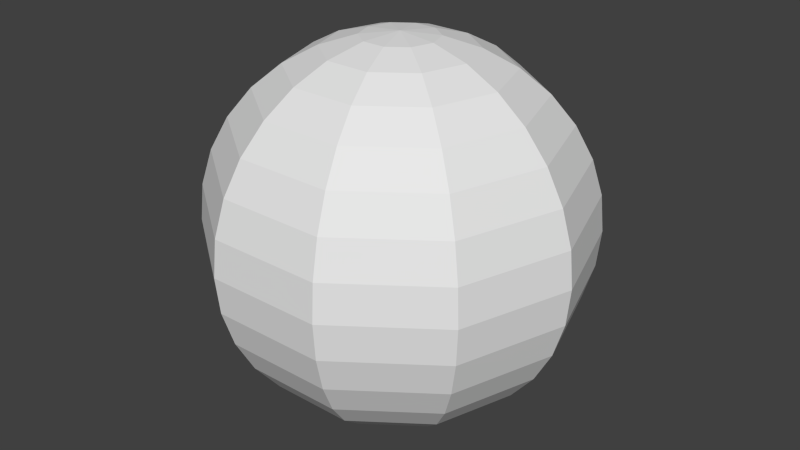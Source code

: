 # Source: giant_rubber_band_ball.blend  (saved by Blender 2.70.0; exported with 4.5.12 LTS)
import bpy
from mathutils import Matrix  # noqa: F401  (used for matrix-valued properties, if any)

bpy.ops.wm.read_factory_settings(use_empty=True)
scene = bpy.context.scene
scene.name = 'Scene'

# ---- collections
col_collection_1 = bpy.data.collections.new('Collection 1'); scene.collection.children.link(col_collection_1)

# ---- world
world_world = bpy.data.worlds.new('World'); scene.world = world_world
world_world.color = (0.05088, 0.05088, 0.05088)
world_world.use_sun_shadow = False
world_world.sun_shadow_jitter_overblur = 0.0
world_world.cycles.sampling_method = 'MANUAL'
world_world.cycles.sample_map_resolution = 256

# ---- meshes
me_sphere = bpy.data.meshes.new('Sphere')
me_sphere.from_pydata([(-0.7071, 0.0, -0.7071), (-0.3827, 0.0, -0.9239), (-0.1578, 0.1147, 0.9808), (-0.3096, 0.2249, 0.9239), (-0.4495, 0.3266, 0.8315), (-0.5721, 0.4156, 0.7071), (-0.6727, 0.4887, 0.5556), (-0.7474, 0.543, 0.3827), (-0.7935, 0.5765, 0.1951), (-0.809, 0.5878, 7.55e-08), (-0.7935, 0.5765, -0.1951), (-0.7474, 0.543, -0.3827), (-0.6727, 0.4887, -0.5556), (-0.5721, 0.4156, -0.7071), (-0.4495, 0.3266, -0.8315), (-0.3096, 0.2249, -0.9239), (-0.1578, 0.1147, -0.9808), (-0.06029, 0.1855, 0.9808), (-0.1183, 0.364, 0.9239), (-0.1717, 0.5284, 0.8315), (-0.2185, 0.6725, 0.7071), (-0.2569, 0.7908, 0.5556), (-0.2855, 0.8787, 0.3827), (-0.3031, 0.9328, 0.1951), (-0.309, 0.9511, 7.55e-08), (-0.3031, 0.9328, -0.1951), (-0.2855, 0.8787, -0.3827), (-0.2569, 0.7908, -0.5556), (-0.2185, 0.6725, -0.7071), (-0.1717, 0.5284, -0.8315), (-0.1183, 0.364, -0.9239), (-0.06029, 0.1855, -0.9808), (0.06029, 0.1855, 0.9808), (0.1183, 0.364, 0.9239), (0.1717, 0.5284, 0.8315), (0.2185, 0.6725, 0.7071), (0.2569, 0.7908, 0.5556), (0.2855, 0.8787, 0.3827), (0.3031, 0.9328, 0.1951), (0.309, 0.9511, 7.55e-08), (0.3031, 0.9328, -0.1951), (0.2855, 0.8787, -0.3827), (0.2569, 0.7908, -0.5556), (0.2185, 0.6725, -0.7071), (0.1717, 0.5284, -0.8315), (0.1183, 0.364, -0.9239), (0.06029, 0.1855, -0.9808), (0.1578, 0.1147, 0.9808), (0.3096, 0.2249, 0.9239), (0.4495, 0.3266, 0.8315), (0.5721, 0.4156, 0.7071), (0.6727, 0.4887, 0.5556), (0.7474, 0.543, 0.3827), (0.7935, 0.5765, 0.1951), (0.809, 0.5878, 7.55e-08), (0.7935, 0.5765, -0.1951), (0.7474, 0.543, -0.3827), (0.6727, 0.4887, -0.5556), (0.5721, 0.4156, -0.7071), (0.4495, 0.3266, -0.8315), (0.3096, 0.2249, -0.9239), (0.1578, 0.1147, -0.9808), (0.1951, 2.016e-08, 0.9808), (0.3827, 2.761e-08, 0.9239), (0.5556, 1.271e-08, 0.8315), (0.7071, 4.251e-08, 0.7071), (0.8315, 1.271e-08, 0.5556), (0.9239, 1.021e-07, 0.3827), (0.9808, 7.232e-08, 0.1951), (1.0, 1.319e-07, 7.55e-08), (0.9808, 1.021e-07, -0.1951), (0.9239, 4.251e-08, -0.3827), (0.8315, 1.271e-08, -0.5556), (0.7071, 4.251e-08, -0.7071), (0.5556, 7.232e-08, -0.8315), (0.3827, 4.251e-08, -0.9239), (0.1951, 1.271e-08, -0.9808), (0.1578, -0.1147, 0.9808), (0.3096, -0.2249, 0.9239), (0.4495, -0.3266, 0.8315), (0.5721, -0.4156, 0.7071), (0.6727, -0.4887, 0.5556), (0.7474, -0.543, 0.3827), (0.7935, -0.5765, 0.1951), (0.809, -0.5878, 7.55e-08), (0.7935, -0.5765, -0.1951), (0.7474, -0.543, -0.3827), (0.6727, -0.4887, -0.5556), (0.5721, -0.4156, -0.7071), (0.4495, -0.3266, -0.8315), (0.3096, -0.2249, -0.9239), (0.1578, -0.1147, -0.9808), (0.06029, -0.1855, 0.9808), (0.1183, -0.364, 0.9239), (0.1717, -0.5284, 0.8315), (0.2185, -0.6725, 0.7071), (0.2569, -0.7908, 0.5556), (0.2855, -0.8787, 0.3827), (0.3031, -0.9328, 0.1951), (0.309, -0.9511, 7.55e-08), (0.3031, -0.9328, -0.1951), (0.2855, -0.8787, -0.3827), (0.2569, -0.7908, -0.5556), (0.2185, -0.6725, -0.7071), (0.1717, -0.5284, -0.8315), (0.1183, -0.364, -0.9239), (0.06029, -0.1855, -0.9808), (-0.06029, -0.1855, 0.9808), (-0.1183, -0.364, 0.9239), (-0.1717, -0.5284, 0.8315), (-0.2185, -0.6725, 0.7071), (-0.2569, -0.7908, 0.5556), (-0.2855, -0.8787, 0.3827), (-0.3031, -0.9328, 0.1951), (-0.309, -0.9511, 7.55e-08), (-0.3031, -0.9328, -0.1951), (-0.2855, -0.8787, -0.3827), (-0.2569, -0.7908, -0.5556), (-0.2185, -0.6725, -0.7071), (-0.1717, -0.5284, -0.8315), (-0.1183, -0.364, -0.9239), (-0.06029, -0.1855, -0.9808), (3.258e-07, 0.0, -1.0), (6.223e-08, -1.915e-07, 1.0), (-0.1578, -0.1147, 0.9808), (-0.3096, -0.2249, 0.9239), (-0.4495, -0.3266, 0.8315), (-0.5721, -0.4156, 0.7071), (-0.6727, -0.4887, 0.5556), (-0.7474, -0.543, 0.3827), (-0.7935, -0.5765, 0.1951), (-0.809, -0.5878, 7.55e-08), (-0.7935, -0.5765, -0.1951), (-0.7474, -0.543, -0.3827), (-0.6727, -0.4887, -0.5556), (-0.5721, -0.4156, -0.7071), (-0.4495, -0.3266, -0.8315), (-0.3096, -0.2249, -0.9239), (-0.1578, -0.1147, -0.9808), (-0.1951, -3.199e-08, 0.9808), (-0.3827, -3.199e-08, 0.9239), (-0.5556, 1.271e-08, 0.8315), (-0.7071, 1.271e-08, 0.7071), (-0.8315, -4.689e-08, 0.5556), (-0.9239, -1.065e-07, 0.3827), (-0.9808, -1.065e-07, 0.1951), (-1.0, -1.959e-07, 7.55e-08), (-0.9808, -1.363e-07, -0.1951), (-0.9239, -1.363e-07, -0.3827), (-0.8315, -4.689e-08, -0.5556), (-0.5556, -1.363e-07, -0.8315), (-0.1951, -3.944e-08, -0.9808)], [], [(7, 6, 21, 22), (5, 4, 19, 20), (16, 15, 30, 31), (3, 2, 17, 18), (14, 13, 28, 29), (12, 11, 26, 27), (10, 9, 24, 25), (8, 7, 22, 23), (6, 5, 20, 21), (4, 3, 18, 19), (15, 14, 29, 30), (13, 12, 27, 28), (11, 10, 25, 26), (9, 8, 23, 24), (22, 21, 36, 37), (20, 19, 34, 35), (31, 30, 45, 46), (18, 17, 32, 33), (29, 28, 43, 44), (27, 26, 41, 42), (25, 24, 39, 40), (23, 22, 37, 38), (21, 20, 35, 36), (19, 18, 33, 34), (30, 29, 44, 45), (28, 27, 42, 43), (26, 25, 40, 41), (24, 23, 38, 39), (37, 36, 51, 52), (35, 34, 49, 50), (46, 45, 60, 61), (33, 32, 47, 48), (44, 43, 58, 59), (42, 41, 56, 57), (40, 39, 54, 55), (38, 37, 52, 53), (36, 35, 50, 51), (34, 33, 48, 49), (45, 44, 59, 60), (43, 42, 57, 58), (41, 40, 55, 56), (39, 38, 53, 54), (52, 51, 66, 67), (50, 49, 64, 65), (61, 60, 75, 76), (48, 47, 62, 63), (59, 58, 73, 74), (57, 56, 71, 72), (55, 54, 69, 70), (53, 52, 67, 68), (51, 50, 65, 66), (49, 48, 63, 64), (60, 59, 74, 75), (58, 57, 72, 73), (56, 55, 70, 71), (54, 53, 68, 69), (67, 66, 81, 82), (65, 64, 79, 80), (76, 75, 90, 91), (63, 62, 77, 78), (74, 73, 88, 89), (72, 71, 86, 87), (70, 69, 84, 85), (68, 67, 82, 83), (66, 65, 80, 81), (64, 63, 78, 79), (75, 74, 89, 90), (73, 72, 87, 88), (71, 70, 85, 86), (69, 68, 83, 84), (82, 81, 96, 97), (80, 79, 94, 95), (91, 90, 105, 106), (78, 77, 92, 93), (89, 88, 103, 104), (87, 86, 101, 102), (85, 84, 99, 100), (83, 82, 97, 98), (81, 80, 95, 96), (79, 78, 93, 94), (90, 89, 104, 105), (88, 87, 102, 103), (86, 85, 100, 101), (84, 83, 98, 99), (97, 96, 111, 112), (95, 94, 109, 110), (106, 105, 120, 121), (93, 92, 107, 108), (104, 103, 118, 119), (102, 101, 116, 117), (100, 99, 114, 115), (98, 97, 112, 113), (96, 95, 110, 111), (94, 93, 108, 109), (105, 104, 119, 120), (103, 102, 117, 118), (101, 100, 115, 116), (99, 98, 113, 114), (112, 111, 128, 129), (110, 109, 126, 127), (121, 120, 137, 138), (108, 107, 124, 125), (119, 118, 135, 136), (117, 116, 133, 134), (115, 114, 131, 132), (113, 112, 129, 130), (111, 110, 127, 128), (109, 108, 125, 126), (120, 119, 136, 137), (118, 117, 134, 135), (116, 115, 132, 133), (114, 113, 130, 131), (129, 128, 143, 144), (127, 126, 141, 142), (125, 124, 139, 140), (134, 133, 148, 149), (132, 131, 146, 147), (130, 129, 144, 145), (128, 127, 142, 143), (126, 125, 140, 141), (133, 132, 147, 148), (131, 130, 145, 146), (149, 148, 11, 12), (147, 146, 9, 10), (145, 144, 7, 8), (143, 142, 5, 6), (122, 151, 16), (141, 140, 3, 4), (1, 150, 14, 15), (139, 123, 2), (0, 149, 12, 13), (148, 147, 10, 11), (146, 145, 8, 9), (144, 143, 6, 7), (142, 141, 4, 5), (151, 1, 15, 16), (140, 139, 2, 3), (150, 0, 13, 14), (122, 16, 31), (2, 123, 17), (122, 31, 46), (17, 123, 32), (122, 46, 61), (32, 123, 47), (122, 61, 76), (47, 123, 62), (122, 76, 91), (62, 123, 77), (122, 91, 106), (77, 123, 92), (122, 106, 121), (92, 123, 107), (122, 121, 138), (107, 123, 124), (138, 137, 1, 151), (136, 135, 0, 150), (122, 138, 151), (137, 136, 150, 1), (124, 123, 139), (135, 134, 149, 0)])
_uv = me_sphere.uv_layers.new(name='UVMap')
_uv.uv.foreach_set('vector', [0.5495, 0.5144, 0.5456, 0.4948, 0.6011, 0.4798, 0.6078, 0.5018, 0.5405, 0.4737, 0.5336, 0.4499, 0.5796, 0.4316, 0.5921, 0.4567, 0.5466, 0.7301, 0.5538, 0.6876, 0.596, 0.7001, 0.5743, 0.7434, 0.5237, 0.4214, 0.5078, 0.383, 0.5335, 0.3685, 0.5617, 0.4033, 0.5566, 0.6567, 0.5576, 0.6314, 0.6131, 0.6374, 0.607, 0.6661, 0.5578, 0.6092, 0.5573, 0.5891, 0.6178, 0.5883, 0.6164, 0.6118, 0.5562, 0.57, 0.5546, 0.5515, 0.6158, 0.5445, 0.6175, 0.566, 0.5524, 0.5331, 0.5495, 0.5144, 0.6078, 0.5018, 0.6126, 0.5232, 0.5456, 0.4948, 0.5405, 0.4737, 0.5921, 0.4567, 0.6011, 0.4798, 0.5336, 0.4499, 0.5237, 0.4214, 0.5617, 0.4033, 0.5796, 0.4316, 0.5538, 0.6876, 0.5566, 0.6567, 0.607, 0.6661, 0.596, 0.7001, 0.5576, 0.6314, 0.5578, 0.6092, 0.6164, 0.6118, 0.6131, 0.6374, 0.5573, 0.5891, 0.5562, 0.57, 0.6175, 0.566, 0.6178, 0.5883, 0.5546, 0.5515, 0.5524, 0.5331, 0.6126, 0.5232, 0.6158, 0.5445, 0.6078, 0.5018, 0.6011, 0.4798, 0.666, 0.4529, 0.6779, 0.4799, 0.5921, 0.4567, 0.5796, 0.4316, 0.6283, 0.3987, 0.6499, 0.4259, 0.5743, 0.7434, 0.596, 0.7001, 0.6416, 0.728, 0.5995, 0.7691, 0.5617, 0.4033, 0.5335, 0.3685, 0.5552, 0.3434, 0.5987, 0.3712, 0.607, 0.6661, 0.6131, 0.6374, 0.6801, 0.6547, 0.6656, 0.6897, 0.6164, 0.6118, 0.6178, 0.5883, 0.6931, 0.5919, 0.6887, 0.6223, 0.6175, 0.566, 0.6158, 0.5445, 0.6916, 0.5345, 0.6939, 0.5627, 0.6126, 0.5232, 0.6078, 0.5018, 0.6779, 0.4799, 0.6864, 0.507, 0.6011, 0.4798, 0.5921, 0.4567, 0.6499, 0.4259, 0.666, 0.4529, 0.5796, 0.4316, 0.5617, 0.4033, 0.5987, 0.3712, 0.6283, 0.3987, 0.596, 0.7001, 0.607, 0.6661, 0.6656, 0.6897, 0.6416, 0.728, 0.6131, 0.6374, 0.6164, 0.6118, 0.6887, 0.6223, 0.6801, 0.6547, 0.6178, 0.5883, 0.6175, 0.566, 0.6939, 0.5627, 0.6931, 0.5919, 0.6158, 0.5445, 0.6126, 0.5232, 0.6864, 0.507, 0.6916, 0.5345, 0.6779, 0.4799, 0.666, 0.4529, 0.7488, 0.4021, 0.7722, 0.4382, 0.6499, 0.4259, 0.6283, 0.3987, 0.6794, 0.3404, 0.7182, 0.3691, 0.5995, 0.7691, 0.6416, 0.728, 0.6893, 0.7816, 0.6169, 0.8113, 0.5987, 0.3712, 0.5552, 0.3434, 0.568, 0.306, 0.6305, 0.3179, 0.6656, 0.6897, 0.6801, 0.6547, 0.7694, 0.6939, 0.7377, 0.7392, 0.6887, 0.6223, 0.6931, 0.5919, 0.8002, 0.6034, 0.7894, 0.6483, 0.6939, 0.5627, 0.6916, 0.5345, 0.7994, 0.5174, 0.8033, 0.5597, 0.6864, 0.507, 0.6779, 0.4799, 0.7722, 0.4382, 0.789, 0.4767, 0.666, 0.4529, 0.6499, 0.4259, 0.7182, 0.3691, 0.7488, 0.4021, 0.6283, 0.3987, 0.5987, 0.3712, 0.6305, 0.3179, 0.6794, 0.3404, 0.6416, 0.728, 0.6656, 0.6897, 0.7377, 0.7392, 0.6893, 0.7816, 0.6801, 0.6547, 0.6887, 0.6223, 0.7894, 0.6483, 0.7694, 0.6939, 0.6931, 0.5919, 0.6939, 0.5627, 0.8033, 0.5597, 0.8002, 0.6034, 0.6916, 0.5345, 0.6864, 0.507, 0.789, 0.4767, 0.7994, 0.5174, 0.7722, 0.4382, 0.7488, 0.4021, 0.8643, 0.293, 0.9186, 0.345, 0.7182, 0.3691, 0.6794, 0.3404, 0.7236, 0.2334, 0.7986, 0.2547, 0.6169, 0.8113, 0.6893, 0.7816, 0.7298, 0.8828, 0.613, 0.8752, 0.6305, 0.3179, 0.568, 0.306, 0.5614, 0.2572, 0.6427, 0.2328, 0.7377, 0.7392, 0.7694, 0.6939, 0.9032, 0.786, 0.8288, 0.8461, 0.7894, 0.6483, 0.8002, 0.6034, 0.9839, 0.6358, 0.9543, 0.7138, 0.8033, 0.5597, 0.7994, 0.5174, 0.9849, 0.4796, 0.9936, 0.5566, 0.789, 0.4767, 0.7722, 0.4382, 0.9186, 0.345, 0.9593, 0.4082, 0.7488, 0.4021, 0.7182, 0.3691, 0.7986, 0.2547, 0.8643, 0.293, 0.6794, 0.3404, 0.6305, 0.3179, 0.6427, 0.2328, 0.7236, 0.2334, 0.6893, 0.7816, 0.7377, 0.7392, 0.8288, 0.8461, 0.7298, 0.8828, 0.7694, 0.6939, 0.7894, 0.6483, 0.9543, 0.7138, 0.9032, 0.786, 0.8002, 0.6034, 0.8033, 0.5597, 0.9936, 0.5566, 0.9839, 0.6358, 0.7994, 0.5174, 0.789, 0.4767, 0.9593, 0.4082, 0.9849, 0.4796, 0.01605, 0.4795, 0.04545, 0.4017, 0.21, 0.4669, 0.1993, 0.5116, 0.0963, 0.3296, 0.1705, 0.2696, 0.2615, 0.376, 0.2299, 0.4214, 0.4373, 0.8575, 0.3562, 0.8816, 0.3685, 0.7967, 0.4308, 0.8087, 0.2692, 0.2328, 0.3858, 0.2402, 0.382, 0.3039, 0.3097, 0.3337, 0.2754, 0.8809, 0.2007, 0.8595, 0.281, 0.7455, 0.3197, 0.7742, 0.1352, 0.8213, 0.0812, 0.7694, 0.2272, 0.6766, 0.2505, 0.7126, 0.04058, 0.7064, 0.01512, 0.6352, 0.2001, 0.5975, 0.2104, 0.6381, 0.006439, 0.5585, 0.01605, 0.4795, 0.1993, 0.5116, 0.1962, 0.5553, 0.04545, 0.4017, 0.0963, 0.3296, 0.2299, 0.4214, 0.21, 0.4669, 0.1705, 0.2696, 0.2692, 0.2328, 0.3097, 0.3337, 0.2615, 0.376, 0.3562, 0.8816, 0.2754, 0.8809, 0.3197, 0.7742, 0.3685, 0.7967, 0.2007, 0.8595, 0.1352, 0.8213, 0.2505, 0.7126, 0.281, 0.7455, 0.0812, 0.7694, 0.04058, 0.7064, 0.2104, 0.6381, 0.2272, 0.6766, 0.01512, 0.6352, 0.006439, 0.5585, 0.1962, 0.5553, 0.2001, 0.5975, 0.1993, 0.5116, 0.21, 0.4669, 0.3105, 0.4927, 0.3062, 0.5231, 0.2299, 0.4214, 0.2615, 0.376, 0.3335, 0.4254, 0.3191, 0.4604, 0.4308, 0.8087, 0.3685, 0.7967, 0.4003, 0.7436, 0.4437, 0.7714, 0.3097, 0.3337, 0.382, 0.3039, 0.3995, 0.346, 0.3575, 0.3871, 0.3197, 0.7742, 0.281, 0.7455, 0.3492, 0.6889, 0.3708, 0.7161, 0.2505, 0.7126, 0.2272, 0.6766, 0.3213, 0.635, 0.3332, 0.6619, 0.2104, 0.6381, 0.2001, 0.5975, 0.3076, 0.5804, 0.3129, 0.6079, 0.1962, 0.5553, 0.1993, 0.5116, 0.3062, 0.5231, 0.3054, 0.5522, 0.21, 0.4669, 0.2299, 0.4214, 0.3191, 0.4604, 0.3105, 0.4927, 0.2615, 0.376, 0.3097, 0.3337, 0.3575, 0.3871, 0.3335, 0.4254, 0.3685, 0.7967, 0.3197, 0.7742, 0.3708, 0.7161, 0.4003, 0.7436, 0.281, 0.7455, 0.2505, 0.7126, 0.3332, 0.6619, 0.3492, 0.6889, 0.2272, 0.6766, 0.2104, 0.6381, 0.3129, 0.6079, 0.3213, 0.635, 0.2001, 0.5975, 0.1962, 0.5553, 0.3054, 0.5522, 0.3076, 0.5804, 0.3062, 0.5231, 0.3105, 0.4927, 0.3827, 0.5032, 0.3814, 0.5267, 0.3191, 0.4604, 0.3335, 0.4254, 0.3921, 0.4489, 0.386, 0.4776, 0.4437, 0.7714, 0.4003, 0.7436, 0.4373, 0.7115, 0.4655, 0.7464, 0.3575, 0.3871, 0.3995, 0.346, 0.4247, 0.3717, 0.403, 0.4149, 0.3708, 0.7161, 0.3492, 0.6889, 0.407, 0.6582, 0.4195, 0.6832, 0.3332, 0.6619, 0.3213, 0.635, 0.3913, 0.6131, 0.398, 0.6351, 0.3129, 0.6079, 0.3076, 0.5804, 0.3834, 0.5705, 0.3866, 0.5917, 0.3054, 0.5522, 0.3062, 0.5231, 0.3814, 0.5267, 0.3817, 0.5489, 0.3105, 0.4927, 0.3191, 0.4604, 0.386, 0.4776, 0.3827, 0.5032, 0.3335, 0.4254, 0.3575, 0.3871, 0.403, 0.4149, 0.3921, 0.4489, 0.4003, 0.7436, 0.3708, 0.7161, 0.4195, 0.6832, 0.4373, 0.7115, 0.3492, 0.6889, 0.3332, 0.6619, 0.398, 0.6351, 0.407, 0.6582, 0.3213, 0.635, 0.3129, 0.6079, 0.3866, 0.5917, 0.3913, 0.6131, 0.3076, 0.5804, 0.3054, 0.5522, 0.3817, 0.5489, 0.3834, 0.5705, 0.3814, 0.5267, 0.3827, 0.5032, 0.4413, 0.5057, 0.4418, 0.5259, 0.386, 0.4776, 0.3921, 0.4489, 0.4425, 0.4583, 0.4414, 0.4836, 0.4655, 0.7464, 0.4373, 0.7115, 0.4753, 0.6935, 0.4912, 0.7319, 0.403, 0.4149, 0.4247, 0.3717, 0.4524, 0.3849, 0.4452, 0.4274, 0.4195, 0.6832, 0.407, 0.6582, 0.4585, 0.6412, 0.4654, 0.665, 0.398, 0.6351, 0.3913, 0.6131, 0.4496, 0.6005, 0.4534, 0.6201, 0.3866, 0.5917, 0.3834, 0.5705, 0.4445, 0.5634, 0.4467, 0.5818, 0.3817, 0.5489, 0.3814, 0.5267, 0.4418, 0.5259, 0.4429, 0.5449, 0.3827, 0.5032, 0.386, 0.4776, 0.4414, 0.4836, 0.4413, 0.5057, 0.3921, 0.4489, 0.403, 0.4149, 0.4452, 0.4274, 0.4425, 0.4583, 0.4373, 0.7115, 0.4195, 0.6832, 0.4654, 0.665, 0.4753, 0.6935, 0.407, 0.6582, 0.398, 0.6351, 0.4534, 0.6201, 0.4585, 0.6412, 0.3913, 0.6131, 0.3866, 0.5917, 0.4467, 0.5818, 0.4496, 0.6005, 0.3834, 0.5705, 0.3817, 0.5489, 0.4429, 0.5449, 0.4445, 0.5634, 0.4418, 0.5259, 0.4413, 0.5057, 0.4939, 0.5029, 0.4959, 0.5219, 0.4414, 0.4836, 0.4425, 0.4583, 0.4887, 0.4583, 0.4915, 0.4821, 0.4452, 0.4274, 0.4524, 0.3849, 0.4804, 0.3884, 0.4851, 0.4291, 0.4534, 0.6201, 0.4496, 0.6005, 0.5031, 0.593, 0.5052, 0.6121, 0.4467, 0.5818, 0.4445, 0.5634, 0.4995, 0.5575, 0.5013, 0.575, 0.4429, 0.5449, 0.4418, 0.5259, 0.4959, 0.5219, 0.4978, 0.5399, 0.4413, 0.5057, 0.4414, 0.4836, 0.4915, 0.4821, 0.4939, 0.5029, 0.4425, 0.4583, 0.4452, 0.4274, 0.4851, 0.4291, 0.4887, 0.4583, 0.4496, 0.6005, 0.4467, 0.5818, 0.5013, 0.575, 0.5031, 0.593, 0.4445, 0.5634, 0.4429, 0.5449, 0.4978, 0.5399, 0.4995, 0.5575, 0.5052, 0.6121, 0.5031, 0.593, 0.5573, 0.5891, 0.5578, 0.6092, 0.5013, 0.575, 0.4995, 0.5575, 0.5546, 0.5515, 0.5562, 0.57, 0.4978, 0.5399, 0.4959, 0.5219, 0.5495, 0.5144, 0.5524, 0.5331, 0.4939, 0.5029, 0.4915, 0.4821, 0.5405, 0.4737, 0.5456, 0.4948, 0.5171, 0.806, 0.5186, 0.7266, 0.5466, 0.7301, 0.4887, 0.4583, 0.4851, 0.4291, 0.5237, 0.4214, 0.5336, 0.4499, 0.5139, 0.6859, 0.5104, 0.6567, 0.5566, 0.6567, 0.5538, 0.6876, 0.4804, 0.3884, 0.4817, 0.309, 0.5078, 0.383, 0.5075, 0.6329, 0.5052, 0.6121, 0.5578, 0.6092, 0.5576, 0.6314, 0.5031, 0.593, 0.5013, 0.575, 0.5562, 0.57, 0.5573, 0.5891, 0.4995, 0.5575, 0.4978, 0.5399, 0.5524, 0.5331, 0.5546, 0.5515, 0.4959, 0.5219, 0.4939, 0.5029, 0.5456, 0.4948, 0.5495, 0.5144, 0.4915, 0.4821, 0.4887, 0.4583, 0.5336, 0.4499, 0.5405, 0.4737, 0.5186, 0.7266, 0.5139, 0.6859, 0.5538, 0.6876, 0.5466, 0.7301, 0.4851, 0.4291, 0.4804, 0.3884, 0.5078, 0.383, 0.5237, 0.4214, 0.5104, 0.6567, 0.5075, 0.6329, 0.5576, 0.6314, 0.5566, 0.6567, 0.5171, 0.806, 0.5466, 0.7301, 0.5743, 0.7434, 0.5078, 0.383, 0.4817, 0.309, 0.5335, 0.3685, 0.5171, 0.806, 0.5743, 0.7434, 0.5995, 0.7691, 0.5335, 0.3685, 0.4817, 0.309, 0.5552, 0.3434, 0.5171, 0.806, 0.5995, 0.7691, 0.6169, 0.8113, 0.5552, 0.3434, 0.4817, 0.309, 0.568, 0.306, 0.5171, 0.806, 0.6169, 0.8113, 0.613, 0.8752, 0.568, 0.306, 0.4817, 0.309, 0.5614, 0.2572, 0.5171, 0.806, 0.4373, 0.8575, 0.4308, 0.8087, 0.3858, 0.2402, 0.4817, 0.309, 0.382, 0.3039, 0.5171, 0.806, 0.4308, 0.8087, 0.4437, 0.7714, 0.382, 0.3039, 0.4817, 0.309, 0.3995, 0.346, 0.5171, 0.806, 0.4437, 0.7714, 0.4655, 0.7464, 0.3995, 0.346, 0.4817, 0.309, 0.4247, 0.3717, 0.5171, 0.806, 0.4655, 0.7464, 0.4912, 0.7319, 0.4247, 0.3717, 0.4817, 0.309, 0.4524, 0.3849, 0.4912, 0.7319, 0.4753, 0.6935, 0.5139, 0.6859, 0.5186, 0.7266, 0.4654, 0.665, 0.4585, 0.6412, 0.5075, 0.6329, 0.5104, 0.6567, 0.5171, 0.806, 0.4912, 0.7319, 0.5186, 0.7266, 0.4753, 0.6935, 0.4654, 0.665, 0.5104, 0.6567, 0.5139, 0.6859, 0.4524, 0.3849, 0.4817, 0.309, 0.4804, 0.3884, 0.4585, 0.6412, 0.4534, 0.6201, 0.5052, 0.6121, 0.5075, 0.6329])
me_sphere.use_remesh_preserve_volume = False
me_sphere.use_remesh_preserve_attributes = False
me_sphere.use_mirror_vertex_groups = False
me_sphere.update()

# ---- objects
ob_sphere = bpy.data.objects.new('Sphere', me_sphere)

# ---- transforms, parenting, visibility, modifiers, constraints
ob_sphere.location = (3.492, 6.238, 7.523)
ob_sphere.scale = (7.437, 7.437, 7.437)
ob_sphere.lineart.crease_threshold = 0.0

# ---- collection membership
col_collection_1.objects.link(ob_sphere)

# ---- scene / render settings (as saved in the file)
scene.frame_start = 1; scene.frame_end = 250; scene.frame_set(1)
scene.render.engine = 'BLENDER_EEVEE_NEXT'
scene.render.resolution_percentage = 50
scene.render.dither_intensity = 0.0
scene.cycles.use_denoising = False
scene.cycles.samples = 10
scene.cycles.sampling_pattern = 'TABULATED_SOBOL'
scene.cycles.light_sampling_threshold = 0.0
scene.cycles.use_adaptive_sampling = False
scene.cycles.use_light_tree = False
scene.cycles.blur_glossy = 0.0
scene.cycles.volume_bounces = 1
scene.cycles.pixel_filter_type = 'GAUSSIAN'
scene.cycles.sample_clamp_indirect = 0.0
scene.view_settings.view_transform = 'Standard'
bpy.context.view_layer.update()

# ---- added for rendering (the .blend has no active camera and no usable light): camera, sun
cam_auto = bpy.data.cameras.new('AutoCamera')
cam_auto.lens = 50.0
cam_auto.sensor_width = 36.0
cam_auto.clip_end = 1000.0
ob_auto_camera = bpy.data.objects.new('AutoCamera', cam_auto)
scene.collection.objects.link(ob_auto_camera)
ob_auto_camera.location = (26.9472, -21.9077, 26.2865)
ob_auto_camera.rotation_euler = (1.09748, -7.21219e-08, 0.694738)
scene.camera = ob_auto_camera
light_auto_sun = bpy.data.lights.new('AutoSun', 'SUN')
light_auto_sun.energy = 3.0
light_auto_sun.angle = 0.0523599
ob_auto_sun = bpy.data.objects.new('AutoSun', light_auto_sun)
scene.collection.objects.link(ob_auto_sun)
ob_auto_sun.rotation_euler = (0.872665, 0.174533, 0.523599)
bpy.context.view_layer.update()
